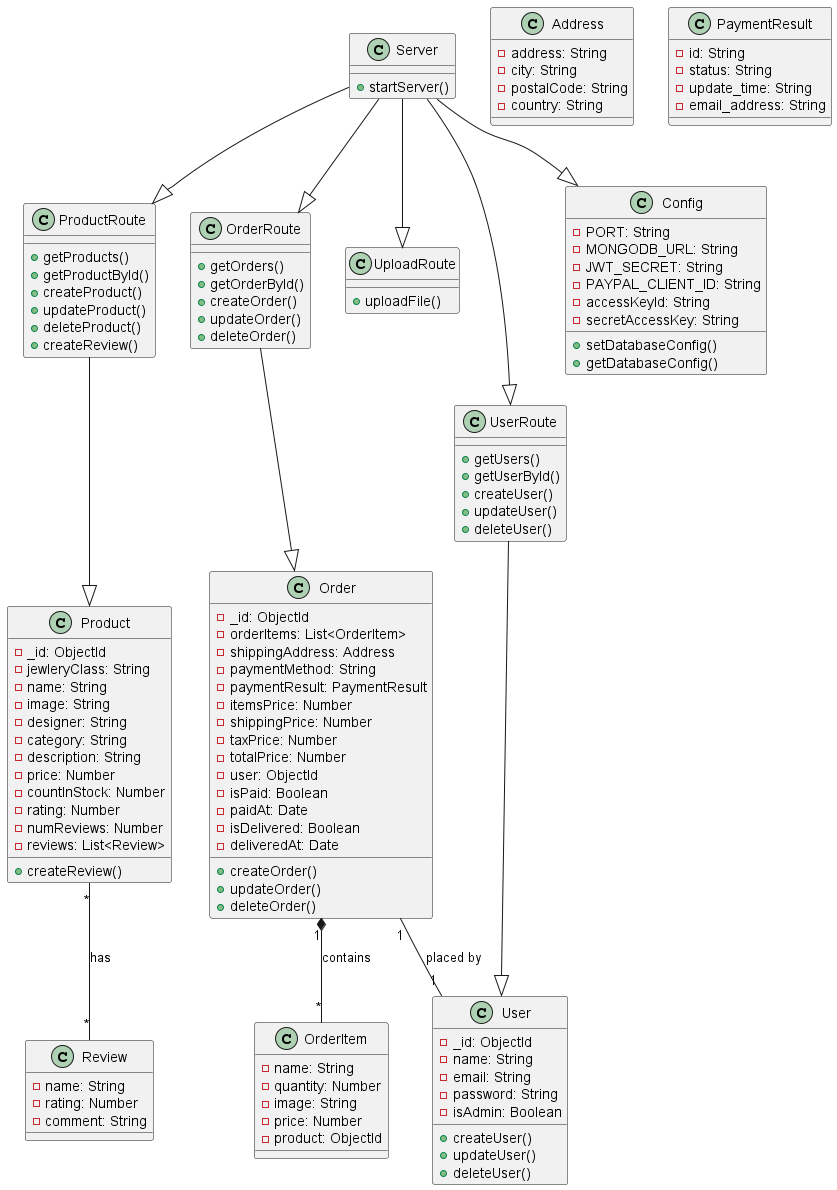

The diagram above was rendered by PlantUML. Its source (embedded in the PNG):
@startuml Class

class Product {
  - _id: ObjectId
  - jewleryClass: String
  - name: String
  - image: String
  - designer: String
  - category: String
  - description: String
  - price: Number
  - countInStock: Number
  - rating: Number
  - numReviews: Number
  - reviews: List<Review>
  + createReview()
}

class Review {
  - name: String
  - rating: Number
  - comment: String
}

class Order {
  - _id: ObjectId
  - orderItems: List<OrderItem>
  - shippingAddress: Address
  - paymentMethod: String
  - paymentResult: PaymentResult
  - itemsPrice: Number
  - shippingPrice: Number
  - taxPrice: Number
  - totalPrice: Number
  - user: ObjectId
  - isPaid: Boolean
  - paidAt: Date
  - isDelivered: Boolean
  - deliveredAt: Date
  + createOrder()
  + updateOrder()
  + deleteOrder()
}

class User {
  - _id: ObjectId
  - name: String
  - email: String
  - password: String
  - isAdmin: Boolean
  + createUser()
  + updateUser()
  + deleteUser()
}

class OrderItem {
  - name: String
  - quantity: Number
  - image: String
  - price: Number
  - product: ObjectId
}

class Address {
  - address: String
  - city: String
  - postalCode: String
  - country: String
}

class PaymentResult {
  - id: String
  - status: String
  - update_time: String
  - email_address: String
}

class ProductRoute {
  + getProducts()
  + getProductById()
  + createProduct()
  + updateProduct()
  + deleteProduct()
  + createReview()
}

class OrderRoute {
  + getOrders()
  + getOrderById()
  + createOrder()
  + updateOrder()
  + deleteOrder()
}

class UploadRoute {
  + uploadFile()
}

class UserRoute {
  + getUsers()
  + getUserById()
  + createUser()
  + updateUser()
  + deleteUser()
}

class Server {
  + startServer()
}

class Config {
  - PORT: String
  - MONGODB_URL: String
  - JWT_SECRET: String
  - PAYPAL_CLIENT_ID: String
  - accessKeyId: String
  - secretAccessKey: String
  + setDatabaseConfig()
  + getDatabaseConfig()
}

ProductRoute --|> Product
OrderRoute --|> Order
UserRoute --|> User
Server --|> ProductRoute
Server --|> OrderRoute
Server --|> UploadRoute
Server --|> UserRoute
Server --|> Config

Order "1" *-- "*" OrderItem : contains
Order "1" -- "1" User : placed by

Product "*" -- "*" Review : has

@enduml